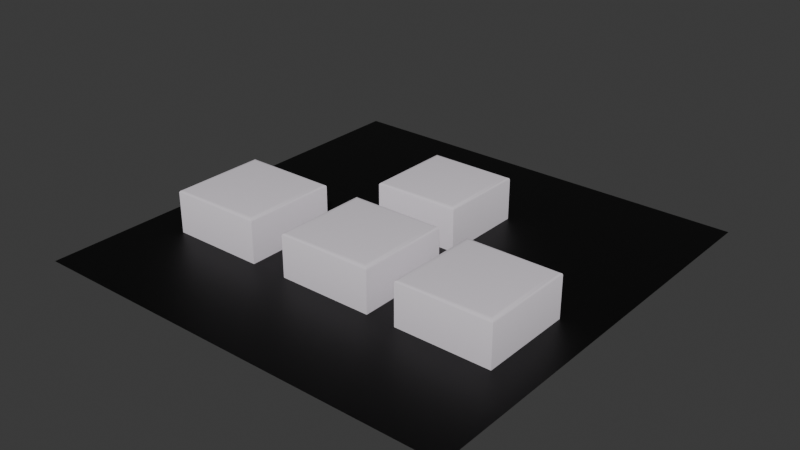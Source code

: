 # Source: KeyForMove.blend  (saved by Blender 4.0.36; exported with 4.5.12 LTS)
import bpy
from mathutils import Matrix  # noqa: F401  (used for matrix-valued properties, if any)

bpy.ops.wm.read_factory_settings(use_empty=True)
scene = bpy.context.scene
scene.name = 'Scene'

# ---- collections
col_collection = bpy.data.collections.new('Collection'); scene.collection.children.link(col_collection)

# ---- materials (node trees are filled in below, after node groups)
mat_material_001 = bpy.data.materials.new('Material.001')
mat_key = bpy.data.materials.new('key')

# ---- node groups
ng_auto_smooth = bpy.data.node_groups.new('Auto Smooth', 'GeometryNodeTree')
_s = ng_auto_smooth.interface.new_socket(name='Geometry', in_out='OUTPUT', socket_type='NodeSocketGeometry')
_s = ng_auto_smooth.interface.new_socket(name='Geometry', in_out='INPUT', socket_type='NodeSocketGeometry')
_s = ng_auto_smooth.interface.new_socket(name='Angle', in_out='INPUT', socket_type='NodeSocketFloat')
_s.subtype = 'ANGLE'
_s.min_value = 0.0
_s.max_value = 3.142
ng_auto_smooth.is_modifier = True
_N = ng_auto_smooth.nodes; _L = ng_auto_smooth.links
n0 = _N.new('NodeGroupOutput'); n0.name = 'Group Output'; n0.location = (480, -100)
n1 = _N.new('NodeGroupInput'); n1.name = 'Group Input'; n1.location = (-420, -300)
n2 = _N.new('NodeGroupInput'); n2.name = 'Group Input.001'; n2.location = (-60, -100)
n3 = _N.new('GeometryNodeSetShadeSmooth'); n3.name = 'Set Shade Smooth'; n3.location = (120, -100)
n3.domain = 'EDGE'
n4 = _N.new('GeometryNodeSetShadeSmooth'); n4.name = 'Set Shade Smooth.001'; n4.location = (300, -100)
n5 = _N.new('GeometryNodeInputMeshEdgeAngle'); n5.name = 'Edge Angle'; n5.location = (-420, -220)
n6 = _N.new('GeometryNodeInputEdgeSmooth'); n6.name = 'Is Edge Smooth'; n6.location = (-60, -160)
n7 = _N.new('GeometryNodeInputShadeSmooth'); n7.name = 'Is Face Smooth'; n7.location = (-240, -340)
n8 = _N.new('FunctionNodeBooleanMath'); n8.name = 'Boolean Math'; n8.location = (-60, -220)
n9 = _N.new('FunctionNodeCompare'); n9.name = 'Compare'; n9.location = (-240, -180)
n9.operation = 'LESS_EQUAL'
_L.new(n5.outputs[0], n9.inputs[0])
_L.new(n4.outputs[0], n0.inputs[0])
_L.new(n1.outputs[1], n9.inputs[1])
_L.new(n9.outputs[0], n8.inputs[0])
_L.new(n7.outputs[0], n8.inputs[1])
_L.new(n2.outputs[0], n3.inputs[0])
_L.new(n6.outputs[0], n3.inputs[1])
_L.new(n3.outputs[0], n4.inputs[0])
_L.new(n8.outputs[0], n3.inputs[2])
n0.is_active_output = True

# ---- material node trees
mat_material_001.use_nodes = True; mat_material_001.node_tree.nodes.clear()
_N = mat_material_001.node_tree.nodes; _L = mat_material_001.node_tree.links
n0 = _N.new('ShaderNodeBsdfPrincipled'); n0.name = 'Principled BSDF'; n0.location = (10, 300)
n0.inputs[0].default_value = (0.0, 0.0, 0.0, 1.0)
n0.inputs[3].default_value = 1.45
n1 = _N.new('ShaderNodeOutputMaterial'); n1.name = 'Material Output'; n1.location = (300, 300)
_L.new(n0.outputs[0], n1.inputs[0])
n1.is_active_output = True
mat_key.use_nodes = True; mat_key.node_tree.nodes.clear()
_N = mat_key.node_tree.nodes; _L = mat_key.node_tree.links
n0 = _N.new('ShaderNodeBsdfPrincipled'); n0.name = 'Principled BSDF'; n0.location = (10, 300)
n0.inputs[0].default_value = (0.7877, 0.7366, 0.8001, 1.0)
n0.inputs[2].default_value = 1.0
n0.inputs[3].default_value = 1.45
n0.inputs[10].default_value = 5.05
n0.inputs[26].default_value = (0.06852, 0.008095, 1.0, 1.0)
n1 = _N.new('ShaderNodeOutputMaterial'); n1.name = 'Material Output'; n1.location = (300, 300)
_L.new(n0.outputs[0], n1.inputs[0])
n1.is_active_output = True

# ---- world
world_world = bpy.data.worlds.new('World'); scene.world = world_world
world_world.use_nodes = True; world_world.node_tree.nodes.clear()
_N = world_world.node_tree.nodes; _L = world_world.node_tree.links
n0 = _N.new('ShaderNodeOutputWorld'); n0.name = 'World Output'; n0.location = (300, 300)
n1 = _N.new('ShaderNodeBackground'); n1.name = 'Background'; n1.location = (10, 300)
n1.inputs[0].default_value = (0.05088, 0.05088, 0.05088, 1.0)
_L.new(n1.outputs[0], n0.inputs[0])
n0.is_active_output = True
world_world.color = (0.05088, 0.05088, 0.05088)
world_world.use_sun_shadow = False
world_world.sun_shadow_jitter_overblur = 0.0

# ---- meshes
me_plane = bpy.data.meshes.new('Plane')
me_plane.from_pydata([(-1.0, -1.0, 0.0), (1.0, -1.0, 0.0), (-1.0, 1.0, 0.0), (1.0, 1.0, 0.0)], [], [(0, 1, 3, 2)])
_uv = me_plane.uv_layers.new(name='UVMap')
_uv.uv.foreach_set('vector', [0.0, 0.0, 1.0, 0.0, 1.0, 1.0, 0.0, 1.0])
me_plane.materials.append(mat_material_001)
me_plane.update()
me_cube_001 = bpy.data.meshes.new('Cube.001')
me_cube_001.from_pydata([(-1.0, -1.0, 0.0), (-1.0, 1.0, 0.0), (1.0, -1.0, 0.0), (1.0, 1.0, 0.0), (-0.897, -0.897, 2.0), (-1.0, -1.0, 1.897), (-0.9485, -0.9485, 1.986), (-0.9862, -0.9862, 1.949), (-0.897, 0.897, 2.0), (-1.0, 1.0, 1.897), (-0.9485, 0.9485, 1.986), (-0.9862, 0.9862, 1.949), (0.897, -0.897, 2.0), (1.0, -1.0, 1.897), (0.9485, -0.9485, 1.986), (0.9862, -0.9862, 1.949), (0.897, 0.897, 2.0), (1.0, 1.0, 1.897), (0.9485, 0.9485, 1.986), (0.9862, 0.9862, 1.949)], [], [(16, 8, 4, 12), (3, 17, 13, 2), (0, 5, 9, 1), (1, 3, 2, 0), (1, 9, 17, 3), (4, 8, 10, 6), (6, 10, 11, 7), (7, 11, 9, 5), (8, 16, 18, 10), (10, 18, 19, 11), (11, 19, 17, 9), (16, 12, 14, 18), (18, 14, 15, 19), (19, 15, 13, 17), (12, 4, 6, 14), (14, 6, 7, 15), (15, 7, 5, 13), (2, 13, 5, 0)])
me_cube_001.polygons.foreach_set('use_smooth', [True] * 18)
_uv = me_cube_001.uv_layers.new(name='UVMap')
_uv.uv.foreach_set('vector', [0.6379, 0.5129, 0.8621, 0.5129, 0.8621, 0.7371, 0.6379, 0.7371, 0.375, 0.5, 0.6121, 0.5, 0.6121, 0.75, 0.375, 0.75, 0.375, 0.0, 0.6121, 0.0, 0.6121, 0.25, 0.375, 0.25, 0.125, 0.5, 0.375, 0.5, 0.375, 0.75, 0.125, 0.75, 0.375, 0.25, 0.6121, 0.25, 0.6121, 0.5, 0.375, 0.5, 0.8621, 0.7371, 0.8621, 0.5129, 0.8686, 0.5064, 0.8686, 0.7436, 0.8686, 0.7436, 0.8686, 0.5064, 0.875, 0.5017, 0.875, 0.7483, 0.625, 0.001724, 0.625, 0.2483, 0.6121, 0.25, 0.6121, 0.0, 0.8621, 0.5129, 0.6379, 0.5129, 0.6314, 0.5064, 0.8686, 0.5064, 0.8686, 0.5064, 0.6314, 0.5064, 0.6267, 0.5, 0.8733, 0.5, 0.625, 0.2517, 0.625, 0.4983, 0.6121, 0.5, 0.6121, 0.25, 0.6379, 0.5129, 0.6379, 0.7371, 0.6314, 0.7436, 0.6314, 0.5064, 0.6314, 0.5064, 0.6314, 0.7436, 0.6186, 0.7483, 0.6186, 0.5017, 0.6186, 0.5017, 0.6186, 0.7483, 0.6121, 0.75, 0.6121, 0.5, 0.6379, 0.7371, 0.8621, 0.7371, 0.8686, 0.7436, 0.6314, 0.7436, 0.6314, 0.7436, 0.8686, 0.7436, 0.8733, 0.75, 0.6267, 0.75, 0.625, 0.7517, 0.625, 0.9983, 0.6121, 1.0, 0.6121, 0.75, 0.375, 0.75, 0.6121, 0.75, 0.6121, 1.0, 0.375, 1.0])
me_cube_001.materials.append(mat_key)
me_cube_001.update()
me_cube_002 = bpy.data.meshes.new('Cube.002')
me_cube_002.from_pydata([(-1.0, -1.0, 0.0), (-1.0, 1.0, 0.0), (1.0, -1.0, 0.0), (1.0, 1.0, 0.0), (-0.897, -0.897, 2.0), (-1.0, -1.0, 1.897), (-0.9485, -0.9485, 1.986), (-0.9862, -0.9862, 1.949), (-0.897, 0.897, 2.0), (-1.0, 1.0, 1.897), (-0.9485, 0.9485, 1.986), (-0.9862, 0.9862, 1.949), (0.897, -0.897, 2.0), (1.0, -1.0, 1.897), (0.9485, -0.9485, 1.986), (0.9862, -0.9862, 1.949), (0.897, 0.897, 2.0), (1.0, 1.0, 1.897), (0.9485, 0.9485, 1.986), (0.9862, 0.9862, 1.949)], [], [(16, 8, 4, 12), (3, 17, 13, 2), (0, 5, 9, 1), (1, 3, 2, 0), (1, 9, 17, 3), (4, 8, 10, 6), (6, 10, 11, 7), (7, 11, 9, 5), (8, 16, 18, 10), (10, 18, 19, 11), (11, 19, 17, 9), (16, 12, 14, 18), (18, 14, 15, 19), (19, 15, 13, 17), (12, 4, 6, 14), (14, 6, 7, 15), (15, 7, 5, 13), (2, 13, 5, 0)])
me_cube_002.polygons.foreach_set('use_smooth', [True] * 18)
_uv = me_cube_002.uv_layers.new(name='UVMap')
_uv.uv.foreach_set('vector', [0.6379, 0.5129, 0.8621, 0.5129, 0.8621, 0.7371, 0.6379, 0.7371, 0.375, 0.5, 0.6121, 0.5, 0.6121, 0.75, 0.375, 0.75, 0.375, 0.0, 0.6121, 0.0, 0.6121, 0.25, 0.375, 0.25, 0.125, 0.5, 0.375, 0.5, 0.375, 0.75, 0.125, 0.75, 0.375, 0.25, 0.6121, 0.25, 0.6121, 0.5, 0.375, 0.5, 0.8621, 0.7371, 0.8621, 0.5129, 0.8686, 0.5064, 0.8686, 0.7436, 0.8686, 0.7436, 0.8686, 0.5064, 0.875, 0.5017, 0.875, 0.7483, 0.625, 0.001724, 0.625, 0.2483, 0.6121, 0.25, 0.6121, 0.0, 0.8621, 0.5129, 0.6379, 0.5129, 0.6314, 0.5064, 0.8686, 0.5064, 0.8686, 0.5064, 0.6314, 0.5064, 0.6267, 0.5, 0.8733, 0.5, 0.625, 0.2517, 0.625, 0.4983, 0.6121, 0.5, 0.6121, 0.25, 0.6379, 0.5129, 0.6379, 0.7371, 0.6314, 0.7436, 0.6314, 0.5064, 0.6314, 0.5064, 0.6314, 0.7436, 0.6186, 0.7483, 0.6186, 0.5017, 0.6186, 0.5017, 0.6186, 0.7483, 0.6121, 0.75, 0.6121, 0.5, 0.6379, 0.7371, 0.8621, 0.7371, 0.8686, 0.7436, 0.6314, 0.7436, 0.6314, 0.7436, 0.8686, 0.7436, 0.8733, 0.75, 0.6267, 0.75, 0.625, 0.7517, 0.625, 0.9983, 0.6121, 1.0, 0.6121, 0.75, 0.375, 0.75, 0.6121, 0.75, 0.6121, 1.0, 0.375, 1.0])
me_cube_002.materials.append(mat_key)
me_cube_002.update()
me_cube_003 = bpy.data.meshes.new('Cube.003')
me_cube_003.from_pydata([(-1.0, -1.0, 0.0), (-1.0, 1.0, 0.0), (1.0, -1.0, 0.0), (1.0, 1.0, 0.0), (-0.897, -0.897, 2.0), (-1.0, -1.0, 1.897), (-0.9485, -0.9485, 1.986), (-0.9862, -0.9862, 1.949), (-0.897, 0.897, 2.0), (-1.0, 1.0, 1.897), (-0.9485, 0.9485, 1.986), (-0.9862, 0.9862, 1.949), (0.897, -0.897, 2.0), (1.0, -1.0, 1.897), (0.9485, -0.9485, 1.986), (0.9862, -0.9862, 1.949), (0.897, 0.897, 2.0), (1.0, 1.0, 1.897), (0.9485, 0.9485, 1.986), (0.9862, 0.9862, 1.949)], [], [(16, 8, 4, 12), (3, 17, 13, 2), (0, 5, 9, 1), (1, 3, 2, 0), (1, 9, 17, 3), (4, 8, 10, 6), (6, 10, 11, 7), (7, 11, 9, 5), (8, 16, 18, 10), (10, 18, 19, 11), (11, 19, 17, 9), (16, 12, 14, 18), (18, 14, 15, 19), (19, 15, 13, 17), (12, 4, 6, 14), (14, 6, 7, 15), (15, 7, 5, 13), (2, 13, 5, 0)])
me_cube_003.polygons.foreach_set('use_smooth', [True] * 18)
_uv = me_cube_003.uv_layers.new(name='UVMap')
_uv.uv.foreach_set('vector', [0.6379, 0.5129, 0.8621, 0.5129, 0.8621, 0.7371, 0.6379, 0.7371, 0.375, 0.5, 0.6121, 0.5, 0.6121, 0.75, 0.375, 0.75, 0.375, 0.0, 0.6121, 0.0, 0.6121, 0.25, 0.375, 0.25, 0.125, 0.5, 0.375, 0.5, 0.375, 0.75, 0.125, 0.75, 0.375, 0.25, 0.6121, 0.25, 0.6121, 0.5, 0.375, 0.5, 0.8621, 0.7371, 0.8621, 0.5129, 0.8686, 0.5064, 0.8686, 0.7436, 0.8686, 0.7436, 0.8686, 0.5064, 0.875, 0.5017, 0.875, 0.7483, 0.625, 0.001724, 0.625, 0.2483, 0.6121, 0.25, 0.6121, 0.0, 0.8621, 0.5129, 0.6379, 0.5129, 0.6314, 0.5064, 0.8686, 0.5064, 0.8686, 0.5064, 0.6314, 0.5064, 0.6267, 0.5, 0.8733, 0.5, 0.625, 0.2517, 0.625, 0.4983, 0.6121, 0.5, 0.6121, 0.25, 0.6379, 0.5129, 0.6379, 0.7371, 0.6314, 0.7436, 0.6314, 0.5064, 0.6314, 0.5064, 0.6314, 0.7436, 0.6186, 0.7483, 0.6186, 0.5017, 0.6186, 0.5017, 0.6186, 0.7483, 0.6121, 0.75, 0.6121, 0.5, 0.6379, 0.7371, 0.8621, 0.7371, 0.8686, 0.7436, 0.6314, 0.7436, 0.6314, 0.7436, 0.8686, 0.7436, 0.8733, 0.75, 0.6267, 0.75, 0.625, 0.7517, 0.625, 0.9983, 0.6121, 1.0, 0.6121, 0.75, 0.375, 0.75, 0.6121, 0.75, 0.6121, 1.0, 0.375, 1.0])
me_cube_003.materials.append(mat_key)
me_cube_003.update()
me_cube_004 = bpy.data.meshes.new('Cube.004')
me_cube_004.from_pydata([(-1.0, -1.0, 0.0), (-1.0, 1.0, 0.0), (1.0, -1.0, 0.0), (1.0, 1.0, 0.0), (-0.897, -0.897, 2.0), (-1.0, -1.0, 1.897), (-0.9485, -0.9485, 1.986), (-0.9862, -0.9862, 1.949), (-0.897, 0.897, 2.0), (-1.0, 1.0, 1.897), (-0.9485, 0.9485, 1.986), (-0.9862, 0.9862, 1.949), (0.897, -0.897, 2.0), (1.0, -1.0, 1.897), (0.9485, -0.9485, 1.986), (0.9862, -0.9862, 1.949), (0.897, 0.897, 2.0), (1.0, 1.0, 1.897), (0.9485, 0.9485, 1.986), (0.9862, 0.9862, 1.949)], [], [(16, 8, 4, 12), (3, 17, 13, 2), (0, 5, 9, 1), (1, 3, 2, 0), (1, 9, 17, 3), (4, 8, 10, 6), (6, 10, 11, 7), (7, 11, 9, 5), (8, 16, 18, 10), (10, 18, 19, 11), (11, 19, 17, 9), (16, 12, 14, 18), (18, 14, 15, 19), (19, 15, 13, 17), (12, 4, 6, 14), (14, 6, 7, 15), (15, 7, 5, 13), (2, 13, 5, 0)])
me_cube_004.polygons.foreach_set('use_smooth', [True] * 18)
_uv = me_cube_004.uv_layers.new(name='UVMap')
_uv.uv.foreach_set('vector', [0.6379, 0.5129, 0.8621, 0.5129, 0.8621, 0.7371, 0.6379, 0.7371, 0.375, 0.5, 0.6121, 0.5, 0.6121, 0.75, 0.375, 0.75, 0.375, 0.0, 0.6121, 0.0, 0.6121, 0.25, 0.375, 0.25, 0.125, 0.5, 0.375, 0.5, 0.375, 0.75, 0.125, 0.75, 0.375, 0.25, 0.6121, 0.25, 0.6121, 0.5, 0.375, 0.5, 0.8621, 0.7371, 0.8621, 0.5129, 0.8686, 0.5064, 0.8686, 0.7436, 0.8686, 0.7436, 0.8686, 0.5064, 0.875, 0.5017, 0.875, 0.7483, 0.625, 0.001724, 0.625, 0.2483, 0.6121, 0.25, 0.6121, 0.0, 0.8621, 0.5129, 0.6379, 0.5129, 0.6314, 0.5064, 0.8686, 0.5064, 0.8686, 0.5064, 0.6314, 0.5064, 0.6267, 0.5, 0.8733, 0.5, 0.625, 0.2517, 0.625, 0.4983, 0.6121, 0.5, 0.6121, 0.25, 0.6379, 0.5129, 0.6379, 0.7371, 0.6314, 0.7436, 0.6314, 0.5064, 0.6314, 0.5064, 0.6314, 0.7436, 0.6186, 0.7483, 0.6186, 0.5017, 0.6186, 0.5017, 0.6186, 0.7483, 0.6121, 0.75, 0.6121, 0.5, 0.6379, 0.7371, 0.8621, 0.7371, 0.8686, 0.7436, 0.6314, 0.7436, 0.6314, 0.7436, 0.8686, 0.7436, 0.8733, 0.75, 0.6267, 0.75, 0.625, 0.7517, 0.625, 0.9983, 0.6121, 1.0, 0.6121, 0.75, 0.375, 0.75, 0.6121, 0.75, 0.6121, 1.0, 0.375, 1.0])
me_cube_004.materials.append(mat_key)
me_cube_004.update()

# ---- objects
ob_bottom = bpy.data.objects.new('bottom', me_plane)
ob_frontkey = bpy.data.objects.new('frontKey', me_cube_001)
ob_leftkey = bpy.data.objects.new('LeftKey', me_cube_002)
ob_backkey = bpy.data.objects.new('backKey', me_cube_003)
ob_rightkey = bpy.data.objects.new('rightKey', me_cube_004)

# ---- transforms, parenting, visibility, modifiers, constraints
ob_bottom.location = (0.0, 0.0, 0.0)
ob_frontkey.location = (0.0, 0.3, 0.0)
ob_frontkey.scale = (0.2, 0.2, 0.1001)
_m = ob_frontkey.modifiers.new('Auto Smooth', 'NODES')
_m.node_group = ng_auto_smooth
_gi = [s.identifier for s in ng_auto_smooth.interface.items_tree if s.item_type == 'SOCKET' and s.in_out == 'INPUT']
_m[_gi[1]] = 0.5236  # Angle
ob_leftkey.location = (-0.5763, -0.2779, 0.0)
ob_leftkey.scale = (0.219, 0.219, 0.1001)
_m = ob_leftkey.modifiers.new('Auto Smooth', 'NODES')
_m.node_group = ng_auto_smooth
_gi = [s.identifier for s in ng_auto_smooth.interface.items_tree if s.item_type == 'SOCKET' and s.in_out == 'INPUT']
_m[_gi[1]] = 0.5236  # Angle
ob_backkey.location = (0.0329, -0.2779, 0.0)
ob_backkey.scale = (0.219, 0.219, 0.1001)
_m = ob_backkey.modifiers.new('Auto Smooth', 'NODES')
_m.node_group = ng_auto_smooth
_gi = [s.identifier for s in ng_auto_smooth.interface.items_tree if s.item_type == 'SOCKET' and s.in_out == 'INPUT']
_m[_gi[1]] = 0.5236  # Angle
ob_rightkey.location = (0.6046, -0.2779, 0.0)
ob_rightkey.scale = (0.219, 0.219, 0.1001)
_m = ob_rightkey.modifiers.new('Auto Smooth', 'NODES')
_m.node_group = ng_auto_smooth
_gi = [s.identifier for s in ng_auto_smooth.interface.items_tree if s.item_type == 'SOCKET' and s.in_out == 'INPUT']
_m[_gi[1]] = 0.5236  # Angle

# ---- collection membership
col_collection.objects.link(ob_bottom)
col_collection.objects.link(ob_frontkey)
col_collection.objects.link(ob_leftkey)
col_collection.objects.link(ob_backkey)
col_collection.objects.link(ob_rightkey)

# ---- scene / render settings (as saved in the file)
scene.frame_start = 1; scene.frame_end = 250; scene.frame_set(1)
scene.render.engine = 'CYCLES'
scene.cycles.sampling_pattern = 'TABULATED_SOBOL'
bpy.context.view_layer.update()

# ---- added for rendering (the .blend has no active camera and no usable light): camera, sun
cam_auto = bpy.data.cameras.new('AutoCamera')
cam_auto.lens = 50.0
cam_auto.sensor_width = 36.0
cam_auto.clip_end = 1000.0
ob_auto_camera = bpy.data.objects.new('AutoCamera', cam_auto)
scene.collection.objects.link(ob_auto_camera)
ob_auto_camera.location = (2.62348, -3.14817, 2.19888)
ob_auto_camera.rotation_euler = (1.09748, -7.21219e-08, 0.694738)
scene.camera = ob_auto_camera
light_auto_sun = bpy.data.lights.new('AutoSun', 'SUN')
light_auto_sun.energy = 3.0
light_auto_sun.angle = 0.0523599
ob_auto_sun = bpy.data.objects.new('AutoSun', light_auto_sun)
scene.collection.objects.link(ob_auto_sun)
ob_auto_sun.rotation_euler = (0.872665, 0.174533, 0.523599)
bpy.context.view_layer.update()
